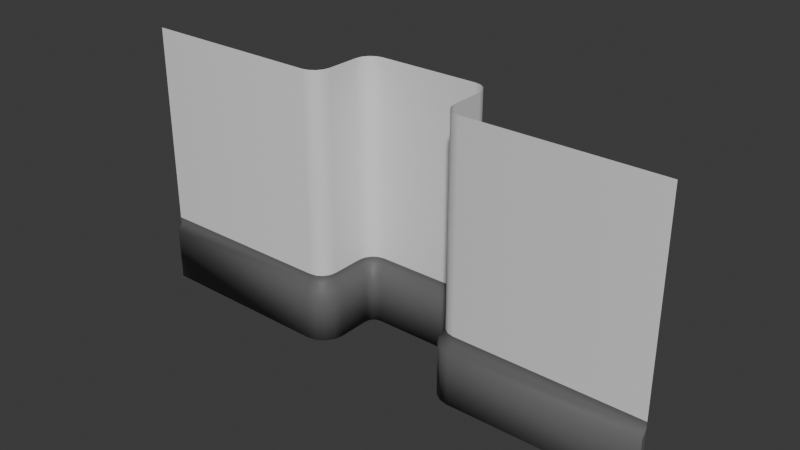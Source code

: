 # Source: construction.blend  (saved by Blender 4.0.36; exported with 4.5.12 LTS)
import bpy
from mathutils import Matrix  # noqa: F401  (used for matrix-valued properties, if any)

bpy.ops.wm.read_factory_settings(use_empty=True)
scene = bpy.context.scene
scene.name = 'Scene'

# ---- materials (node trees are filled in below, after node groups)
mat_material_001 = bpy.data.materials.new('Material.001')
mat_material_001.use_transparent_shadow = False
mat_black = bpy.data.materials.new('Black')
mat_black.use_transparent_shadow = False

# ---- material node trees
mat_material_001.use_nodes = True; mat_material_001.node_tree.nodes.clear()
_N = mat_material_001.node_tree.nodes; _L = mat_material_001.node_tree.links
n0 = _N.new('ShaderNodeBsdfPrincipled'); n0.name = 'Principled BSDF'; n0.location = (10, 300)
n0.inputs[3].default_value = 1.45
n1 = _N.new('ShaderNodeOutputMaterial'); n1.name = 'Material Output'; n1.location = (300, 300)
_L.new(n0.outputs[0], n1.inputs[0])
n1.is_active_output = True
mat_black.use_nodes = True; mat_black.node_tree.nodes.clear()
_N = mat_black.node_tree.nodes; _L = mat_black.node_tree.links
n0 = _N.new('ShaderNodeBsdfPrincipled'); n0.name = 'Principled BSDF'; n0.location = (10, 300)
n0.inputs[0].default_value = (0.1353, 0.1353, 0.1353, 1.0)
n0.inputs[3].default_value = 1.45
n1 = _N.new('ShaderNodeOutputMaterial'); n1.name = 'Material Output'; n1.location = (300, 300)
_L.new(n0.outputs[0], n1.inputs[0])
n1.is_active_output = True

# ---- world
world_world = bpy.data.worlds.new('World'); scene.world = world_world
world_world.use_nodes = True; world_world.node_tree.nodes.clear()
_N = world_world.node_tree.nodes; _L = world_world.node_tree.links
n0 = _N.new('ShaderNodeOutputWorld'); n0.name = 'World Output'; n0.location = (300, 300)
n1 = _N.new('ShaderNodeBackground'); n1.name = 'Background'; n1.location = (10, 300)
n1.inputs[0].default_value = (0.05088, 0.05088, 0.05088, 1.0)
_L.new(n1.outputs[0], n0.inputs[0])
n0.is_active_output = True
world_world.color = (0.05088, 0.05088, 0.05088)
world_world.use_sun_shadow = False
world_world.sun_shadow_jitter_overblur = 0.0

# ---- meshes
me_cube_001 = bpy.data.meshes.new('Cube.001')
me_cube_001.from_pydata([(-4.0, 4.0, 4.0), (-4.0, 4.0, 0.0), (4.0, 4.0, 0.0), (4.0, 4.0, 4.0), (-1.25, 4.0, -5.464e-08), (-1.0, 3.75, -5.96e-08), (-1.154, 3.981, -5.654e-08), (-1.073, 3.927, -5.815e-08), (-1.019, 3.846, -5.923e-08), (-1.0, 3.75, 4.0), (-1.25, 4.0, 4.0), (-1.019, 3.846, 4.0), (-1.073, 3.927, 4.0), (-1.154, 3.981, 4.0), (1.0, 3.75, -5.96e-08), (1.25, 4.0, -5.464e-08), (1.019, 3.846, -5.923e-08), (1.073, 3.927, -5.815e-08), (1.154, 3.981, -5.654e-08), (1.25, 4.0, 4.0), (1.0, 3.75, 4.0), (1.154, 3.981, 4.0), (1.073, 3.927, 4.0), (1.019, 3.846, 4.0), (-0.75, 3.0, 4.0), (-1.0, 3.25, 4.0), (-0.8457, 3.019, 4.0), (-0.9268, 3.073, 4.0), (-0.981, 3.154, 4.0), (-1.0, 3.25, -5.96e-08), (-0.75, 3.0, -5.96e-08), (-0.981, 3.154, -5.96e-08), (-0.9268, 3.073, -5.96e-08), (-0.8457, 3.019, -5.96e-08), (0.75, 3.0, -5.96e-08), (1.0, 3.25, -5.96e-08), (0.8457, 3.019, -5.96e-08), (0.9268, 3.073, -5.96e-08), (0.981, 3.154, -5.96e-08), (1.0, 3.25, 4.0), (0.75, 3.0, 4.0), (0.981, 3.154, 4.0), (0.9268, 3.073, 4.0), (0.8457, 3.019, 4.0), (-4.0, 4.0, 1.0), (4.0, 4.0, 1.0), (-1.0, 3.75, 1.0), (-1.019, 3.846, 1.0), (-1.073, 3.927, 1.0), (-1.154, 3.981, 1.0), (-1.25, 4.0, 1.0), (1.25, 4.0, 1.0), (1.154, 3.981, 1.0), (1.073, 3.927, 1.0), (1.019, 3.846, 1.0), (1.0, 3.75, 1.0), (-0.75, 3.0, 1.0), (-0.8457, 3.019, 1.0), (-0.9268, 3.073, 1.0), (-0.981, 3.154, 1.0), (-1.0, 3.25, 1.0), (1.0, 3.25, 1.0), (0.981, 3.154, 1.0), (0.9268, 3.073, 1.0), (0.8457, 3.019, 1.0), (0.75, 3.0, 1.0), (-4.0, 4.0, 0.9), (4.0, 4.0, 0.9), (-1.0, 3.75, 0.9), (1.25, 4.0, 0.9), (-0.75, 3.0, 0.9), (1.0, 3.25, 0.9), (-1.019, 3.846, 0.9), (-1.073, 3.927, 0.9), (-1.154, 3.981, 0.9), (-1.25, 4.0, 0.9), (1.154, 3.981, 0.9), (1.073, 3.927, 0.9), (1.019, 3.846, 0.9), (1.0, 3.75, 0.9), (-0.8457, 3.019, 0.9), (-0.9268, 3.073, 0.9), (-0.981, 3.154, 0.9), (-1.0, 3.25, 0.9), (0.981, 3.154, 0.9), (0.9268, 3.073, 0.9), (0.8457, 3.019, 0.9), (0.75, 3.0, 0.9), (-4.001, 4.071, 0.0), (-4.001, 4.071, 0.8), (4.001, 4.071, 0.8), (4.001, 4.071, 0.0), (-0.9005, 3.76, 0.8), (-0.9005, 3.76, -5.96e-08), (-0.9266, 3.884, -5.923e-08), (-1.003, 3.997, -5.815e-08), (-1.116, 4.073, -5.654e-08), (-1.24, 4.1, -5.464e-08), (1.24, 4.1, 0.8), (1.24, 4.1, -5.464e-08), (1.116, 4.073, -5.654e-08), (1.003, 3.997, -5.815e-08), (0.9266, 3.884, -5.923e-08), (0.9005, 3.76, -5.96e-08), (-0.7402, 3.1, 0.8), (-0.7402, 3.1, -5.96e-08), (-0.8074, 3.111, -5.96e-08), (-0.8561, 3.144, -5.96e-08), (-0.8886, 3.193, -5.96e-08), (-0.9005, 3.26, -5.96e-08), (0.9005, 3.26, 0.8), (0.9005, 3.26, -5.96e-08), (0.8886, 3.193, -5.96e-08), (0.8561, 3.144, -5.96e-08), (0.8074, 3.111, -5.96e-08), (0.7402, 3.1, -5.96e-08), (-0.9266, 3.884, 0.8), (-1.003, 3.997, 0.8), (-1.116, 4.073, 0.8), (-1.24, 4.1, 0.8), (1.116, 4.073, 0.8), (1.003, 3.997, 0.8), (0.9266, 3.884, 0.8), (0.9005, 3.76, 0.8), (-0.8074, 3.111, 0.8), (-0.8561, 3.144, 0.8), (-0.8886, 3.193, 0.8), (-0.9005, 3.26, 0.8), (0.8886, 3.193, 0.8), (0.8561, 3.144, 0.8), (0.8074, 3.111, 0.8), (0.7402, 3.1, 0.8)], [], [(73, 72, 116, 117), (56, 24, 40, 65), (34, 30, 105, 115), (51, 19, 3, 45), (87, 86, 130, 131), (74, 73, 117, 118), (8, 7, 95, 94), (68, 83, 127, 92), (18, 17, 101, 100), (75, 74, 118, 119), (2, 15, 99, 91), (33, 32, 107, 106), (69, 67, 90, 98), (38, 37, 113, 112), (76, 69, 98, 120), (14, 35, 111, 103), (70, 87, 131, 104), (77, 76, 120, 121), (5, 8, 94, 93), (46, 9, 25, 60), (68, 46, 60, 83), (43, 64, 65, 40), (42, 63, 64, 43), (41, 62, 63, 42), (39, 61, 62, 41), (28, 59, 60, 25), (27, 58, 59, 28), (26, 57, 58, 27), (24, 56, 57, 26), (23, 54, 55, 20), (22, 53, 54, 23), (21, 52, 53, 22), (19, 51, 52, 21), (13, 49, 50, 10), (12, 48, 49, 13), (11, 47, 48, 12), (9, 46, 47, 11), (69, 51, 45, 67), (10, 50, 44, 0), (70, 56, 65, 87), (20, 55, 61, 39), (15, 18, 100, 99), (78, 77, 121, 122), (4, 1, 88, 97), (30, 33, 106, 105), (64, 86, 87, 65), (63, 85, 86, 64), (62, 84, 85, 63), (61, 71, 84, 62), (59, 82, 83, 60), (58, 81, 82, 59), (57, 80, 81, 58), (56, 70, 80, 57), (54, 78, 79, 55), (53, 77, 78, 54), (52, 76, 77, 53), (51, 69, 76, 52), (49, 74, 75, 50), (48, 73, 74, 49), (47, 72, 73, 48), (46, 68, 72, 47), (50, 75, 66, 44), (55, 79, 71, 61), (123, 103, 111, 110), (119, 97, 88, 89), (92, 93, 94, 116), (116, 94, 95, 117), (117, 95, 96, 118), (118, 96, 97, 119), (98, 99, 100, 120), (120, 100, 101, 121), (121, 101, 102, 122), (122, 102, 103, 123), (104, 105, 106, 124), (124, 106, 107, 125), (125, 107, 108, 126), (126, 108, 109, 127), (110, 111, 112, 128), (128, 112, 113, 129), (129, 113, 114, 130), (130, 114, 115, 131), (105, 104, 131, 115), (99, 98, 90, 91), (93, 92, 127, 109), (37, 36, 114, 113), (86, 85, 129, 130), (32, 31, 108, 107), (72, 68, 92, 116), (17, 16, 102, 101), (85, 84, 128, 129), (7, 6, 96, 95), (66, 75, 119, 89), (84, 71, 110, 128), (71, 79, 123, 110), (36, 34, 115, 114), (83, 82, 126, 127), (31, 29, 109, 108), (16, 14, 103, 102), (82, 81, 125, 126), (6, 4, 97, 96), (29, 5, 93, 109), (81, 80, 124, 125), (80, 70, 104, 124), (79, 78, 122, 123), (35, 38, 112, 111), (2, 91, 90, 67), (1, 66, 89, 88)])
me_cube_001.polygons.foreach_set('use_smooth', [1, 1, 0, 1, 1, 1, 0, 1, 0, 1, 0, 0, 1, 0, 1, 0, 1, 1, 0, 1, 1, 1, 1, 1, 1, 1, 1, 1, 1, 1, 1, 1, 1, 1, 1, 1, 1, 1, 1, 1, 1, 0, 1, 0, 0, 1, 1, 1, 1, 1, 1, 1, 1, 1, 1, 1, 1, 1, 1, 1, 1, 1, 1, 1, 1, 1, 1, 1, 1, 1, 1, 1, 1, 1, 1, 1, 1, 1, 1, 1, 1, 1, 1, 1, 0, 1, 0, 1, 0, 1, 0, 1, 1, 1, 0, 1, 0, 0, 1, 0, 0, 1, 1, 1, 0, 0, 0])
me_cube_001.polygons.foreach_set('material_index', [1, 0, 1, 0, 1, 1, 1, 1, 1, 1, 1, 1, 1, 1, 1, 1, 1, 1, 1, 0, 1, 0, 0, 0, 0, 0, 0, 0, 0, 0, 0, 0, 0, 0, 0, 0, 0, 1, 0, 1, 0, 1, 1, 1, 1, 1, 1, 1, 1, 1, 1, 1, 1, 1, 1, 1, 1, 1, 1, 1, 1, 1, 1, 1, 1, 1, 1, 1, 1, 1, 1, 1, 1, 1, 1, 1, 1, 1, 1, 1, 1, 1, 1, 1, 1, 1, 1, 1, 1, 1, 1, 1, 1, 1, 1, 1, 1, 1, 1, 1, 1, 1, 1, 1, 1, 1, 1])
_uv = me_cube_001.uv_layers.new(name='UVMap')
_uv.uv.foreach_set('vector', [0.4656, 0.2812, 0.4656, 0.2812, 0.4656, 0.2812, 0.4656, 0.2812, 0.4688, 0.3047, 0.5625, 0.3047, 0.5625, 0.4453, 0.4688, 0.4453, 0.0, 0.0, 0.0, 0.0, 0.0, 0.0, 0.0, 0.0, 0.4661, 0.4714, 0.5677, 0.4714, 0.625, 0.5, 0.4375, 0.5, 0.4656, 0.4453, 0.4656, 0.4543, 0.4656, 0.4543, 0.4656, 0.4453, 0.4639, 0.2796, 0.4656, 0.2812, 0.4656, 0.2812, 0.4639, 0.2796, 0.0, 0.0, 0.0, 0.0, 0.0, 0.0, 0.0, 0.0, 0.4656, 0.2812, 0.4656, 0.2812, 0.4656, 0.2812, 0.4656, 0.2812, 0.0, 0.0, 0.0, 0.0, 0.0, 0.0, 0.0, 0.0, 0.4628, 0.2786, 0.4639, 0.2796, 0.4639, 0.2796, 0.4628, 0.2786, 0.0, 0.0, 0.0, 0.0, 0.0, 0.0, 0.0, 0.0, 0.0, 0.0, 0.0, 0.0, 0.0, 0.0, 0.0, 0.0, 0.4628, 0.4714, 0.4313, 0.5, 0.4313, 0.5, 0.4628, 0.4714, 0.0, 0.0, 0.0, 0.0, 0.0, 0.0, 0.0, 0.0, 0.4639, 0.4704, 0.4628, 0.4714, 0.4628, 0.4714, 0.4639, 0.4704, 0.0, 0.0, 0.0, 0.0, 0.0, 0.0, 0.0, 0.0, 0.4656, 0.3047, 0.4656, 0.4453, 0.4656, 0.4453, 0.4656, 0.3047, 0.4656, 0.4688, 0.4639, 0.4704, 0.4639, 0.4704, 0.4656, 0.4688, 0.0, 0.0, 0.0, 0.0, 0.0, 0.0, 0.0, 0.0, 0.4688, 0.2812, 0.5625, 0.2812, 0.5625, 0.2812, 0.4688, 0.2812, 0.4656, 0.2812, 0.4688, 0.2812, 0.4688, 0.2812, 0.4656, 0.2812, 0.5625, 0.4543, 0.4688, 0.4543, 0.4688, 0.4453, 0.5625, 0.4453, 0.5625, 0.4687, 0.4688, 0.4688, 0.4688, 0.4543, 0.5625, 0.4543, 0.5625, 0.4687, 0.4688, 0.4688, 0.4688, 0.4688, 0.5625, 0.4687, 0.5625, 0.4687, 0.4688, 0.4688, 0.4688, 0.4688, 0.5625, 0.4687, 0.5625, 0.2812, 0.4688, 0.2812, 0.4688, 0.2812, 0.5625, 0.2812, 0.5625, 0.2812, 0.4688, 0.2812, 0.4688, 0.2812, 0.5625, 0.2812, 0.5625, 0.2957, 0.4688, 0.2957, 0.4688, 0.2812, 0.5625, 0.2812, 0.5625, 0.3047, 0.4688, 0.3047, 0.4688, 0.2957, 0.5625, 0.2957, 0.5625, 0.4687, 0.4687, 0.4687, 0.4688, 0.4688, 0.5625, 0.4687, 0.5625, 0.4687, 0.4688, 0.4688, 0.4687, 0.4687, 0.5625, 0.4687, 0.5657, 0.4704, 0.4671, 0.4704, 0.4688, 0.4688, 0.5625, 0.4687, 0.5677, 0.4714, 0.4661, 0.4714, 0.4671, 0.4704, 0.5657, 0.4704, 0.5657, 0.2796, 0.4671, 0.2796, 0.4661, 0.2786, 0.5677, 0.2786, 0.5625, 0.2812, 0.4688, 0.2812, 0.4671, 0.2796, 0.5657, 0.2796, 0.5625, 0.2812, 0.4688, 0.2812, 0.4688, 0.2812, 0.5625, 0.2812, 0.5625, 0.2812, 0.4688, 0.2812, 0.4688, 0.2812, 0.5625, 0.2812, 0.4628, 0.4714, 0.4661, 0.4714, 0.4375, 0.5, 0.4313, 0.5, 0.5677, 0.2786, 0.4661, 0.2786, 0.4375, 0.25, 0.625, 0.25, 0.4656, 0.3047, 0.4688, 0.3047, 0.4688, 0.4453, 0.4656, 0.4453, 0.5625, 0.4687, 0.4688, 0.4688, 0.4688, 0.4688, 0.5625, 0.4687, 0.0, 0.0, 0.0, 0.0, 0.0, 0.0, 0.0, 0.0, 0.4656, 0.4687, 0.4656, 0.4688, 0.4656, 0.4688, 0.4656, 0.4687, 0.0, 0.0, 0.0, 0.0, 0.0, 0.0, 0.0, 0.0, 0.0, 0.0, 0.0, 0.0, 0.0, 0.0, 0.0, 0.0, 0.4688, 0.4543, 0.4656, 0.4543, 0.4656, 0.4453, 0.4688, 0.4453, 0.4688, 0.4688, 0.4656, 0.4688, 0.4656, 0.4543, 0.4688, 0.4543, 0.4688, 0.4688, 0.4656, 0.4688, 0.4656, 0.4688, 0.4688, 0.4688, 0.4688, 0.4688, 0.4656, 0.4688, 0.4656, 0.4688, 0.4688, 0.4688, 0.4688, 0.2812, 0.4656, 0.2812, 0.4656, 0.2812, 0.4688, 0.2812, 0.4688, 0.2812, 0.4656, 0.2812, 0.4656, 0.2812, 0.4688, 0.2812, 0.4688, 0.2957, 0.4656, 0.2957, 0.4656, 0.2812, 0.4688, 0.2812, 0.4688, 0.3047, 0.4656, 0.3047, 0.4656, 0.2957, 0.4688, 0.2957, 0.4687, 0.4687, 0.4656, 0.4687, 0.4656, 0.4688, 0.4688, 0.4688, 0.4688, 0.4688, 0.4656, 0.4688, 0.4656, 0.4687, 0.4687, 0.4687, 0.4671, 0.4704, 0.4639, 0.4704, 0.4656, 0.4688, 0.4688, 0.4688, 0.4661, 0.4714, 0.4628, 0.4714, 0.4639, 0.4704, 0.4671, 0.4704, 0.4671, 0.2796, 0.4639, 0.2796, 0.4628, 0.2786, 0.4661, 0.2786, 0.4688, 0.2812, 0.4656, 0.2812, 0.4639, 0.2796, 0.4671, 0.2796, 0.4688, 0.2812, 0.4656, 0.2812, 0.4656, 0.2812, 0.4688, 0.2812, 0.4688, 0.2812, 0.4656, 0.2812, 0.4656, 0.2812, 0.4688, 0.2812, 0.4661, 0.2786, 0.4628, 0.2786, 0.4313, 0.25, 0.4375, 0.25, 0.4688, 0.4688, 0.4656, 0.4688, 0.4656, 0.4688, 0.4688, 0.4688, 0.4656, 0.4688, 0.4375, 0.4688, 0.4375, 0.4688, 0.4656, 0.4688, 0.4628, 0.2786, 0.4323, 0.2786, 0.375, 0.25, 0.4313, 0.25, 0.4656, 0.2812, 0.4375, 0.2812, 0.4375, 0.2812, 0.4656, 0.2812, 0.4656, 0.2812, 0.4375, 0.2812, 0.4375, 0.2812, 0.4656, 0.2812, 0.4656, 0.2812, 0.4375, 0.2812, 0.4343, 0.2796, 0.4639, 0.2796, 0.4639, 0.2796, 0.4343, 0.2796, 0.4323, 0.2786, 0.4628, 0.2786, 0.4628, 0.4714, 0.4323, 0.4714, 0.4343, 0.4704, 0.4639, 0.4704, 0.4639, 0.4704, 0.4343, 0.4704, 0.4375, 0.4688, 0.4656, 0.4688, 0.4656, 0.4688, 0.4375, 0.4688, 0.4375, 0.4688, 0.4656, 0.4687, 0.4656, 0.4687, 0.4375, 0.4688, 0.4375, 0.4688, 0.4656, 0.4688, 0.4656, 0.3047, 0.4375, 0.3047, 0.4375, 0.2957, 0.4656, 0.2957, 0.4656, 0.2957, 0.4375, 0.2957, 0.4375, 0.2812, 0.4656, 0.2812, 0.4656, 0.2812, 0.4375, 0.2812, 0.4375, 0.2812, 0.4656, 0.2812, 0.4656, 0.2812, 0.4375, 0.2812, 0.4375, 0.2812, 0.4656, 0.2812, 0.4656, 0.4688, 0.4375, 0.4688, 0.4375, 0.4688, 0.4656, 0.4688, 0.4656, 0.4688, 0.4375, 0.4688, 0.4375, 0.4688, 0.4656, 0.4688, 0.4656, 0.4688, 0.4375, 0.4688, 0.4375, 0.4543, 0.4656, 0.4543, 0.4656, 0.4543, 0.4375, 0.4543, 0.4375, 0.4453, 0.4656, 0.4453, 0.4375, 0.3047, 0.4656, 0.3047, 0.4656, 0.4453, 0.4375, 0.4453, 0.4323, 0.4714, 0.4628, 0.4714, 0.4313, 0.5, 0.375, 0.5, 0.4375, 0.2812, 0.4656, 0.2812, 0.4656, 0.2812, 0.4375, 0.2812, 0.0, 0.0, 0.0, 0.0, 0.0, 0.0, 0.0, 0.0, 0.4656, 0.4543, 0.4656, 0.4688, 0.4656, 0.4688, 0.4656, 0.4543, 0.0, 0.0, 0.0, 0.0, 0.0, 0.0, 0.0, 0.0, 0.4656, 0.2812, 0.4656, 0.2812, 0.4656, 0.2812, 0.4656, 0.2812, 0.0, 0.0, 0.0, 0.0, 0.0, 0.0, 0.0, 0.0, 0.4656, 0.4688, 0.4656, 0.4688, 0.4656, 0.4688, 0.4656, 0.4688, 0.0, 0.0, 0.0, 0.0, 0.0, 0.0, 0.0, 0.0, 0.4313, 0.25, 0.4628, 0.2786, 0.4628, 0.2786, 0.4313, 0.25, 0.4656, 0.4688, 0.4656, 0.4688, 0.4656, 0.4688, 0.4656, 0.4688, 0.4656, 0.4688, 0.4656, 0.4688, 0.4656, 0.4688, 0.4656, 0.4688, 0.0, 0.0, 0.0, 0.0, 0.0, 0.0, 0.0, 0.0, 0.4656, 0.2812, 0.4656, 0.2812, 0.4656, 0.2812, 0.4656, 0.2812, 0.0, 0.0, 0.0, 0.0, 0.0, 0.0, 0.0, 0.0, 0.0, 0.0, 0.0, 0.0, 0.0, 0.0, 0.0, 0.0, 0.4656, 0.2812, 0.4656, 0.2812, 0.4656, 0.2812, 0.4656, 0.2812, 0.0, 0.0, 0.0, 0.0, 0.0, 0.0, 0.0, 0.0, 0.0, 0.0, 0.0, 0.0, 0.0, 0.0, 0.0, 0.0, 0.4656, 0.2812, 0.4656, 0.2957, 0.4656, 0.2957, 0.4656, 0.2812, 0.4656, 0.2957, 0.4656, 0.3047, 0.4656, 0.3047, 0.4656, 0.2957, 0.4656, 0.4688, 0.4656, 0.4687, 0.4656, 0.4687, 0.4656, 0.4688, 0.0, 0.0, 0.0, 0.0, 0.0, 0.0, 0.0, 0.0, 0.0, 0.0, 0.375, 0.5, 0.4313, 0.5, 0.4313, 0.5, 0.0, 0.0, 0.4313, 0.25, 0.4313, 0.25, 0.375, 0.25])
me_cube_001.materials.append(mat_material_001)
me_cube_001.materials.append(mat_black)
me_cube_001.update()

# ---- objects
ob_cube = bpy.data.objects.new('Cube', me_cube_001)

# ---- transforms, parenting, visibility, modifiers, constraints
ob_cube.location = (0.0, 0.0, 0.0)
ob_cube.rotation_euler = (0.0, -0.0, -3.142)

# ---- collection membership
scene.collection.objects.link(ob_cube)

# ---- scene / render settings (as saved in the file)
scene.frame_start = 1; scene.frame_end = 250; scene.frame_set(1)
scene.render.engine = 'BLENDER_EEVEE_NEXT'
scene.cycles.sampling_pattern = 'TABULATED_SOBOL'
bpy.context.view_layer.update()

# ---- added for rendering (the .blend has no active camera and no usable light): camera, sun
cam_auto = bpy.data.cameras.new('AutoCamera')
cam_auto.lens = 50.0
cam_auto.sensor_width = 36.0
cam_auto.clip_end = 1000.0
ob_auto_camera = bpy.data.objects.new('AutoCamera', cam_auto)
scene.collection.objects.link(ob_auto_camera)
ob_auto_camera.location = (8.33892, -13.5565, 8.67114)
ob_auto_camera.rotation_euler = (1.09748, -7.21219e-08, 0.694738)
scene.camera = ob_auto_camera
light_auto_sun = bpy.data.lights.new('AutoSun', 'SUN')
light_auto_sun.energy = 3.0
light_auto_sun.angle = 0.0523599
ob_auto_sun = bpy.data.objects.new('AutoSun', light_auto_sun)
scene.collection.objects.link(ob_auto_sun)
ob_auto_sun.rotation_euler = (0.872665, 0.174533, 0.523599)
bpy.context.view_layer.update()
